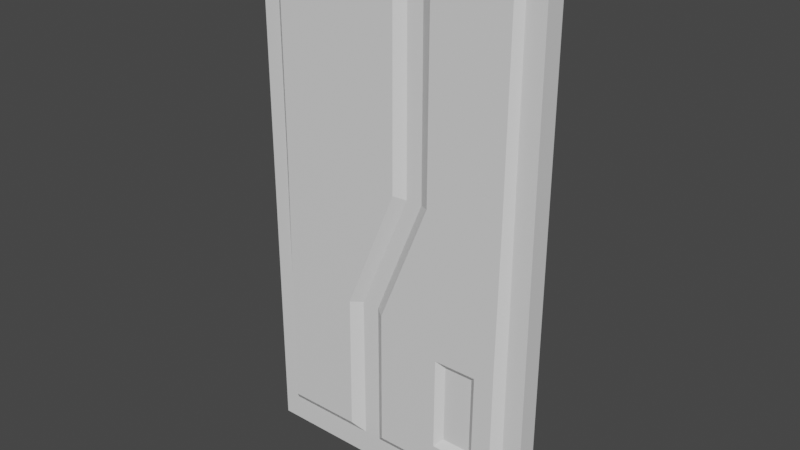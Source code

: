 # Source: door.blend  (saved by Blender 2.93.20; exported with 4.5.12 LTS)
import bpy
from mathutils import Matrix  # noqa: F401  (used for matrix-valued properties, if any)

bpy.ops.wm.read_factory_settings(use_empty=True)
scene = bpy.context.scene
scene.name = 'Scene'

# ---- collections
col_collection = bpy.data.collections.new('Collection'); scene.collection.children.link(col_collection)

# ---- materials (node trees are filled in below, after node groups)
mat_material_002 = bpy.data.materials.new('Material.002')
mat_material_002.use_transparent_shadow = False

# ---- material node trees
mat_material_002.use_nodes = True; mat_material_002.node_tree.nodes.clear()
_N = mat_material_002.node_tree.nodes; _L = mat_material_002.node_tree.links
n0 = _N.new('ShaderNodeBsdfPrincipled'); n0.name = 'Principled BSDF'; n0.location = (10, 300)
n0.distribution = 'GGX'
n0.subsurface_method = 'BURLEY'
n0.inputs[3].default_value = 1.45
n0.inputs[27].default_value = (0.0, 0.0, 0.0, 1.0)
n0.inputs[28].default_value = 1.0
n1 = _N.new('ShaderNodeOutputMaterial'); n1.name = 'Material Output'; n1.location = (300, 300)
_L.new(n0.outputs[0], n1.inputs[0])
n1.is_active_output = True

# ---- world
world_world = bpy.data.worlds.new('World'); scene.world = world_world
world_world.use_nodes = True; world_world.node_tree.nodes.clear()
_N = world_world.node_tree.nodes; _L = world_world.node_tree.links
n0 = _N.new('ShaderNodeOutputWorld'); n0.name = 'World Output'; n0.location = (300, 300)
n1 = _N.new('ShaderNodeBackground'); n1.name = 'Background'; n1.location = (10, 300)
n1.inputs[0].default_value = (0.05088, 0.05088, 0.05088, 1.0)
_L.new(n1.outputs[0], n0.inputs[0])
n0.is_active_output = True
world_world.color = (0.05088, 0.05088, 0.05088)
world_world.use_sun_shadow = False
world_world.sun_shadow_jitter_overblur = 0.0

# ---- meshes
me_door = bpy.data.meshes.new('door')
me_door.from_pydata([(1.33, 0.1143, 4.524), (1.33, 0.1143, 5.206e-07), (1.33, 0.1143, 1.508), (1.33, 0.1143, 2.543), (0.285, 0.1143, 4.524), (0.3603, 0.1143, 2.543), (-0.06643, 0.1143, 1.508), (-0.1485, 0.1143, 4.95e-07), (0.3603, 0.1143, 4.367), (1.169, 0.1143, 1.508), (1.169, 0.1143, 2.543), (1.169, 0.1143, 4.367), (-0.06643, 0.1143, 0.2232), (1.169, 0.1143, 0.2232), (0.01741, 0.1746, 1.496), (1.096, 0.1746, 1.496), (0.01171, 0.1746, 0.3088), (1.09, 0.1746, 0.3088), (0.456, 0.1746, 2.565), (1.11, 0.1746, 2.565), (0.4645, 0.1746, 4.245), (1.119, 0.1746, 4.245), (0.5565, 0.1746, 1.308), (0.9241, 0.1746, 1.308), (0.5526, 0.1746, 0.4971), (0.9202, 0.1746, 0.4971), (0.6159, 0.1225, 1.242), (0.864, 0.1225, 1.242), (0.6127, 0.1225, 0.5629), (0.8608, 0.1225, 0.5629), (-0.1469, 0.1143, 0.2232), (-0.1469, 0.1143, 1.508), (0.2866, 0.1143, 2.543), (0.2866, 0.1143, 4.367), (1.33, -0.06034, 4.524), (1.33, -0.06034, 4.713e-07), (1.33, -0.06034, 1.508), (1.33, -0.06034, 2.543), (0.285, -0.06034, 4.524), (0.3603, -0.06034, 2.543), (-0.06643, -0.06034, 1.508), (-0.1485, -0.06034, 4.458e-07), (0.3603, -0.06034, 4.367), (1.169, -0.06034, 1.508), (1.169, -0.06034, 2.543), (1.169, -0.06034, 4.367), (-0.06643, -0.06034, 0.2232), (1.169, -0.06034, 0.2232), (0.01741, -0.1206, 1.496), (1.096, -0.1206, 1.496), (0.01171, -0.1206, 0.3088), (1.09, -0.1206, 0.3088), (0.456, -0.1206, 2.565), (1.11, -0.1206, 2.565), (0.4645, -0.1206, 4.245), (1.119, -0.1206, 4.245), (0.5565, -0.1206, 1.308), (0.9241, -0.1206, 1.308), (0.5526, -0.1206, 0.4971), (0.9202, -0.1206, 0.4971), (0.6159, -0.06847, 1.242), (0.864, -0.06847, 1.242), (0.6127, -0.06847, 0.5629), (0.8608, -0.06847, 0.5629), (-0.1469, -0.06034, 0.2232), (-0.1469, -0.06034, 1.508), (0.2866, -0.06034, 2.543), (0.2866, -0.06034, 4.367), (-1.159, -0.06034, 4.524), (-1.159, -0.06034, 4.283e-07), (-1.159, -0.06034, 1.508), (-1.159, -0.06034, 2.543), (0.285, -0.06034, 4.524), (0.221, -0.06034, 2.543), (-0.2185, -0.06034, 1.508), (-0.1485, -0.06034, 4.458e-07), (0.221, -0.06034, 4.367), (-1.011, -0.06034, 1.508), (-1.011, -0.06034, 2.543), (-1.011, -0.06034, 4.367), (-1.011, -0.06034, 0.2232), (-0.2185, -0.06034, 0.2232), (-0.3134, -0.1206, 1.503), (-0.3223, -0.1206, 0.3088), (-0.9536, -0.1206, 1.503), (-0.9624, -0.1206, 0.3088), (0.1369, -0.1206, 2.573), (-0.9389, -0.1206, 2.573), (-0.9331, -0.1206, 4.245), (0.1428, -0.1206, 4.245), (0.2866, -0.06034, 4.367), (-0.1469, -0.06034, 1.508), (0.2866, -0.06034, 2.543), (-0.1469, -0.06034, 0.2232), (-1.159, 0.1143, 4.524), (-1.159, 0.1143, 4.776e-07), (-1.159, 0.1143, 1.508), (-1.159, 0.1143, 2.543), (0.285, 0.1143, 4.524), (0.221, 0.1143, 2.543), (-0.2185, 0.1143, 1.508), (-0.1485, 0.1143, 4.95e-07), (0.221, 0.1143, 4.367), (-1.011, 0.1143, 1.508), (-1.011, 0.1143, 2.543), (-1.011, 0.1143, 4.367), (-1.011, 0.1143, 0.2232), (-0.2185, 0.1143, 0.2232), (-0.3134, 0.1746, 1.503), (-0.3223, 0.1746, 0.3088), (-0.9536, 0.1746, 1.503), (-0.9624, 0.1746, 0.3088), (0.1369, 0.1746, 2.573), (-0.9389, 0.1746, 2.573), (-0.9331, 0.1746, 4.245), (0.1428, 0.1746, 4.245), (0.2866, 0.1143, 4.367), (-0.1469, 0.1143, 1.508), (0.2866, 0.1143, 2.543), (-0.1469, 0.1143, 0.2232)], [], [(0, 11, 8, 4), (27, 29, 28, 26), (19, 15, 14, 18), (21, 19, 18, 20), (2, 1, 13, 9), (3, 2, 9, 10), (0, 3, 10, 11), (13, 1, 7, 12), (6, 14, 16, 12), (12, 16, 17, 13), (13, 17, 15, 9), (5, 18, 14, 6), (9, 15, 19, 10), (11, 21, 20, 8), (8, 20, 18, 5), (10, 19, 21, 11), (15, 23, 22, 14), (14, 22, 24, 16), (16, 24, 25, 17), (17, 25, 23, 15), (23, 27, 26, 22), (22, 26, 28, 24), (24, 28, 29, 25), (25, 29, 27, 23), (7, 30, 12), (31, 6, 12, 30), (6, 31, 32, 5), (33, 8, 5, 32), (4, 8, 33), (1, 2, 36, 35), (2, 3, 37, 36), (3, 0, 34, 37), (7, 1, 35, 41), (30, 7, 41, 64), (31, 30, 64, 65), (32, 31, 65, 66), (33, 32, 66, 67), (4, 33, 67, 38), (34, 38, 42, 45), (61, 60, 62, 63), (53, 52, 48, 49), (55, 54, 52, 53), (36, 43, 47, 35), (37, 44, 43, 36), (34, 45, 44, 37), (47, 46, 41, 35), (40, 46, 50, 48), (46, 47, 51, 50), (47, 43, 49, 51), (39, 40, 48, 52), (43, 44, 53, 49), (45, 42, 54, 55), (42, 39, 52, 54), (44, 45, 55, 53), (49, 48, 56, 57), (48, 50, 58, 56), (50, 51, 59, 58), (51, 49, 57, 59), (57, 56, 60, 61), (56, 58, 62, 60), (58, 59, 63, 62), (59, 57, 61, 63), (41, 46, 64), (65, 64, 46, 40), (40, 39, 66, 65), (67, 66, 39, 42), (38, 67, 42), (4, 38, 34, 0), (76, 90, 72), (91, 92, 73, 74), (81, 93, 91, 74), (77, 78, 71, 70), (80, 77, 70, 69), (79, 68, 71, 78), (73, 92, 90, 76), (83, 82, 84, 85), (82, 86, 87, 84), (89, 88, 87, 86), (72, 68, 79, 76), (75, 81, 80, 69), (75, 93, 81), (81, 74, 82, 83), (77, 80, 85, 84), (80, 81, 83, 85), (74, 73, 86, 82), (78, 77, 84, 87), (76, 79, 88, 89), (79, 78, 87, 88), (73, 76, 89, 86), (69, 70, 96, 95), (70, 71, 97, 96), (68, 72, 98, 94), (71, 68, 94, 97), (72, 90, 116, 98), (92, 91, 117, 118), (91, 93, 119, 117), (90, 92, 118, 116), (93, 75, 101, 119), (102, 98, 116), (117, 100, 99, 118), (107, 100, 117, 119), (103, 96, 97, 104), (106, 95, 96, 103), (105, 104, 97, 94), (99, 102, 116, 118), (109, 111, 110, 108), (108, 110, 113, 112), (115, 112, 113, 114), (98, 102, 105, 94), (101, 95, 106, 107), (101, 107, 119), (107, 109, 108, 100), (103, 110, 111, 106), (106, 111, 109, 107), (100, 108, 112, 99), (104, 113, 110, 103), (102, 115, 114, 105), (105, 114, 113, 104), (99, 112, 115, 102), (69, 95, 101, 75)])
me_door.polygons.foreach_set('use_smooth', [True] * 120)
_k = set([(0, 3), (0, 4), (0, 34), (1, 2), (1, 7), (1, 35), (2, 3), (4, 33), (4, 38), (5, 6), (5, 8), (5, 18), (6, 12), (6, 14), (7, 30), (7, 41), (8, 11), (8, 20), (9, 10), (9, 13), (9, 15), (10, 11), (10, 19), (11, 21), (12, 13), (12, 16), (13, 17), (14, 16), (14, 18), (15, 17), (15, 19), (16, 17), (18, 20), (19, 21), (20, 21), (22, 23), (22, 24), (22, 26), (23, 25), (23, 27), (24, 25), (24, 28), (25, 29), (26, 27), (26, 28), (27, 29), (28, 29), (30, 31), (31, 32), (31, 65), (32, 33), (32, 66), (34, 37), (34, 38), (35, 36), (35, 41), (36, 37), (38, 67), (39, 40), (39, 42), (39, 52), (40, 46), (40, 48), (41, 64), (42, 45), (42, 54), (43, 44), (43, 47), (43, 49), (44, 45), (44, 53), (45, 55), (46, 47), (46, 50), (47, 51), (48, 50), (48, 52), (49, 51), (49, 53), (50, 51), (52, 54), (53, 55), (54, 55), (56, 57), (56, 58), (56, 60), (57, 59), (57, 61), (58, 59), (58, 62), (59, 63), (60, 61), (60, 62), (61, 63), (62, 63), (64, 65), (65, 66), (66, 67), (68, 71), (68, 72), (68, 94), (69, 70), (69, 75), (69, 95), (70, 71), (72, 90), (72, 98), (73, 74), (73, 76), (73, 86), (74, 81), (74, 82), (75, 93), (75, 101), (76, 79), (76, 89), (77, 78), (77, 80), (77, 84), (78, 79), (78, 87), (79, 88), (80, 81), (80, 85), (81, 83), (82, 83), (82, 86), (83, 85), (84, 85), (84, 87), (86, 89), (87, 88), (88, 89), (90, 92), (91, 92), (91, 93), (91, 117), (92, 118), (94, 97), (94, 98), (95, 96), (95, 101), (96, 97), (98, 116), (99, 100), (99, 102), (99, 112), (100, 107), (100, 108), (101, 119), (102, 105), (102, 115), (103, 104), (103, 106), (103, 110), (104, 105), (104, 113), (105, 114), (106, 107), (106, 111), (107, 109), (108, 109), (108, 112), (109, 111), (110, 111), (110, 113), (112, 115), (113, 114), (114, 115), (116, 118), (117, 118), (117, 119)])
me_door.attributes.new('sharp_edge', 'BOOLEAN', 'EDGE').data.foreach_set('value', [ (min(e.vertices), max(e.vertices)) in _k for e in me_door.edges])
_uv = me_door.uv_layers.new(name='map1')
_uv.uv.foreach_set('vector', [0.0807, 0.3053, 0.0807, 0.3053, 0.0807, 0.3053, 0.0807, 0.3053, 0.2715, 0.2523, 0.2715, 0.2523, 0.2715, 0.2523, 0.2715, 0.2523, 0.2696, 0.3027, 0.2696, 0.3027, 0.2696, 0.3027, 0.2696, 0.3027, 0.2696, 0.3027, 0.2696, 0.3027, 0.2696, 0.3027, 0.2696, 0.3027, 0.0807, 0.3053, 0.0807, 0.3053, 0.0807, 0.3053, 0.0807, 0.3053, 0.0807, 0.3053, 0.0807, 0.3053, 0.0807, 0.3053, 0.0807, 0.3053, 0.0807, 0.3053, 0.0807, 0.3053, 0.0807, 0.3053, 0.0807, 0.3053, 0.0807, 0.3053, 0.0807, 0.3053, 0.0807, 0.3053, 0.0807, 0.3053, 0.2696, 0.3027, 0.2696, 0.3027, 0.2696, 0.3027, 0.2696, 0.3027, 0.2696, 0.3027, 0.2696, 0.3027, 0.2696, 0.3027, 0.2696, 0.3027, 0.2696, 0.3027, 0.2696, 0.3027, 0.2696, 0.3027, 0.2696, 0.3027, 0.2696, 0.3027, 0.2696, 0.3027, 0.2696, 0.3027, 0.2696, 0.3027, 0.2696, 0.3027, 0.2696, 0.3027, 0.2696, 0.3027, 0.2696, 0.3027, 0.2696, 0.3027, 0.2696, 0.3027, 0.2696, 0.3027, 0.2696, 0.3027, 0.2696, 0.3027, 0.2696, 0.3027, 0.2696, 0.3027, 0.2696, 0.3027, 0.2696, 0.3027, 0.2696, 0.3027, 0.2696, 0.3027, 0.2696, 0.3027, 0.2696, 0.3027, 0.2696, 0.3027, 0.2696, 0.3027, 0.2696, 0.3027, 0.2696, 0.3027, 0.2696, 0.3027, 0.2696, 0.3027, 0.2696, 0.3027, 0.2696, 0.3027, 0.2696, 0.3027, 0.2696, 0.3027, 0.2696, 0.3027, 0.2696, 0.3027, 0.2696, 0.3027, 0.2696, 0.3027, 0.2696, 0.3027, 0.2715, 0.2523, 0.2715, 0.2523, 0.2715, 0.2523, 0.2715, 0.2523, 0.2715, 0.2523, 0.2715, 0.2523, 0.2715, 0.2523, 0.2715, 0.2523, 0.2715, 0.2523, 0.2715, 0.2523, 0.2715, 0.2523, 0.2715, 0.2523, 0.2715, 0.2523, 0.2715, 0.2523, 0.2715, 0.2523, 0.2715, 0.2523, 0.0807, 0.3053, 0.0807, 0.3053, 0.0807, 0.3053, 0.0807, 0.3053, 0.0807, 0.3053, 0.0807, 0.3053, 0.0807, 0.3053, 0.0807, 0.3053, 0.0807, 0.3053, 0.0807, 0.3053, 0.0807, 0.3053, 0.0807, 0.3053, 0.0807, 0.3053, 0.0807, 0.3053, 0.0807, 0.3053, 0.0807, 0.3053, 0.0807, 0.3053, 0.0807, 0.3053, 0.2349, 0.2298, 0.2349, 0.2298, 0.2349, 0.2298, 0.2349, 0.2298, 0.2349, 0.2298, 0.2349, 0.2298, 0.2349, 0.2298, 0.2349, 0.2298, 0.2349, 0.2298, 0.2349, 0.2298, 0.2349, 0.2298, 0.2349, 0.2298, 0.2349, 0.2298, 0.2349, 0.2298, 0.2349, 0.2298, 0.2349, 0.2298, 0.2349, 0.2298, 0.2349, 0.2298, 0.2349, 0.2298, 0.2349, 0.2298, 0.2349, 0.2298, 0.2349, 0.2298, 0.2349, 0.2298, 0.2349, 0.2298, 0.2349, 0.2298, 0.2349, 0.2298, 0.2349, 0.2298, 0.2349, 0.2298, 0.2349, 0.2298, 0.2349, 0.2298, 0.2349, 0.2298, 0.2349, 0.2298, 0.2349, 0.2298, 0.2349, 0.2298, 0.2349, 0.2298, 0.2349, 0.2298, 0.0807, 0.3053, 0.0807, 0.3053, 0.0807, 0.3053, 0.0807, 0.3053, 0.2715, 0.2523, 0.2715, 0.2523, 0.2715, 0.2523, 0.2715, 0.2523, 0.2696, 0.3027, 0.2696, 0.3027, 0.2696, 0.3027, 0.2696, 0.3027, 0.2696, 0.3027, 0.2696, 0.3027, 0.2696, 0.3027, 0.2696, 0.3027, 0.0807, 0.3053, 0.0807, 0.3053, 0.0807, 0.3053, 0.0807, 0.3053, 0.0807, 0.3053, 0.0807, 0.3053, 0.0807, 0.3053, 0.0807, 0.3053, 0.0807, 0.3053, 0.0807, 0.3053, 0.0807, 0.3053, 0.0807, 0.3053, 0.0807, 0.3053, 0.0807, 0.3053, 0.0807, 0.3053, 0.0807, 0.3053, 0.2696, 0.3027, 0.2696, 0.3027, 0.2696, 0.3027, 0.2696, 0.3027, 0.2696, 0.3027, 0.2696, 0.3027, 0.2696, 0.3027, 0.2696, 0.3027, 0.2696, 0.3027, 0.2696, 0.3027, 0.2696, 0.3027, 0.2696, 0.3027, 0.2696, 0.3027, 0.2696, 0.3027, 0.2696, 0.3027, 0.2696, 0.3027, 0.2696, 0.3027, 0.2696, 0.3027, 0.2696, 0.3027, 0.2696, 0.3027, 0.2696, 0.3027, 0.2696, 0.3027, 0.2696, 0.3027, 0.2696, 0.3027, 0.2696, 0.3027, 0.2696, 0.3027, 0.2696, 0.3027, 0.2696, 0.3027, 0.2696, 0.3027, 0.2696, 0.3027, 0.2696, 0.3027, 0.2696, 0.3027, 0.2696, 0.3027, 0.2696, 0.3027, 0.2696, 0.3027, 0.2696, 0.3027, 0.2696, 0.3027, 0.2696, 0.3027, 0.2696, 0.3027, 0.2696, 0.3027, 0.2696, 0.3027, 0.2696, 0.3027, 0.2696, 0.3027, 0.2696, 0.3027, 0.2696, 0.3027, 0.2696, 0.3027, 0.2696, 0.3027, 0.2696, 0.3027, 0.2715, 0.2523, 0.2715, 0.2523, 0.2715, 0.2523, 0.2715, 0.2523, 0.2715, 0.2523, 0.2715, 0.2523, 0.2715, 0.2523, 0.2715, 0.2523, 0.2715, 0.2523, 0.2715, 0.2523, 0.2715, 0.2523, 0.2715, 0.2523, 0.2715, 0.2523, 0.2715, 0.2523, 0.2715, 0.2523, 0.2715, 0.2523, 0.0807, 0.3053, 0.0807, 0.3053, 0.0807, 0.3053, 0.0807, 0.3053, 0.0807, 0.3053, 0.0807, 0.3053, 0.0807, 0.3053, 0.0807, 0.3053, 0.0807, 0.3053, 0.0807, 0.3053, 0.0807, 0.3053, 0.0807, 0.3053, 0.0807, 0.3053, 0.0807, 0.3053, 0.0807, 0.3053, 0.0807, 0.3053, 0.0807, 0.3053, 0.0807, 0.3053, 0.2349, 0.2298, 0.2349, 0.2298, 0.2349, 0.2298, 0.2349, 0.2298, 0.0807, 0.3053, 0.0807, 0.3053, 0.0807, 0.3053, 0.0807, 0.3053, 0.0807, 0.3053, 0.0807, 0.3053, 0.0807, 0.3053, 0.0807, 0.3053, 0.0807, 0.3053, 0.0807, 0.3053, 0.0807, 0.3053, 0.0807, 0.3053, 0.0807, 0.3053, 0.0807, 0.3053, 0.0807, 0.3053, 0.0807, 0.3053, 0.0807, 0.3053, 0.0807, 0.3053, 0.0807, 0.3053, 0.0807, 0.3053, 0.0807, 0.3053, 0.0807, 0.3053, 0.0807, 0.3053, 0.0807, 0.3053, 0.0807, 0.3053, 0.0807, 0.3053, 0.0807, 0.3053, 0.2696, 0.3027, 0.2696, 0.3027, 0.2696, 0.3027, 0.2696, 0.3027, 0.2696, 0.3027, 0.2696, 0.3027, 0.2696, 0.3027, 0.2696, 0.3027, 0.2696, 0.3027, 0.2696, 0.3027, 0.2696, 0.3027, 0.2696, 0.3027, 0.0807, 0.3053, 0.0807, 0.3053, 0.0807, 0.3053, 0.0807, 0.3053, 0.0807, 0.3053, 0.0807, 0.3053, 0.0807, 0.3053, 0.0807, 0.3053, 0.0807, 0.3053, 0.0807, 0.3053, 0.0807, 0.3053, 0.2696, 0.3027, 0.2696, 0.3027, 0.2696, 0.3027, 0.2696, 0.3027, 0.2696, 0.3027, 0.2696, 0.3027, 0.2696, 0.3027, 0.2696, 0.3027, 0.2696, 0.3027, 0.2696, 0.3027, 0.2696, 0.3027, 0.2696, 0.3027, 0.2696, 0.3027, 0.2696, 0.3027, 0.2696, 0.3027, 0.2696, 0.3027, 0.2696, 0.3027, 0.2696, 0.3027, 0.2696, 0.3027, 0.2696, 0.3027, 0.2696, 0.3027, 0.2696, 0.3027, 0.2696, 0.3027, 0.2696, 0.3027, 0.2696, 0.3027, 0.2696, 0.3027, 0.2696, 0.3027, 0.2696, 0.3027, 0.2696, 0.3027, 0.2696, 0.3027, 0.2696, 0.3027, 0.2696, 0.3027, 0.2349, 0.2298, 0.2349, 0.2298, 0.2349, 0.2298, 0.2349, 0.2298, 0.2349, 0.2298, 0.2349, 0.2298, 0.2349, 0.2298, 0.2349, 0.2298, 0.2349, 0.2298, 0.2349, 0.2298, 0.2349, 0.2298, 0.2349, 0.2298, 0.2349, 0.2298, 0.2349, 0.2298, 0.2349, 0.2298, 0.2349, 0.2298, 0.2349, 0.2298, 0.2349, 0.2298, 0.2349, 0.2298, 0.2349, 0.2298, 0.2349, 0.2298, 0.2349, 0.2298, 0.2349, 0.2298, 0.2349, 0.2298, 0.2349, 0.2298, 0.2349, 0.2298, 0.2349, 0.2298, 0.2349, 0.2298, 0.2349, 0.2298, 0.2349, 0.2298, 0.2349, 0.2298, 0.2349, 0.2298, 0.2349, 0.2298, 0.2349, 0.2298, 0.2349, 0.2298, 0.2349, 0.2298, 0.0807, 0.3053, 0.0807, 0.3053, 0.0807, 0.3053, 0.0807, 0.3053, 0.0807, 0.3053, 0.0807, 0.3053, 0.0807, 0.3053, 0.0807, 0.3053, 0.0807, 0.3053, 0.0807, 0.3053, 0.0807, 0.3053, 0.0807, 0.3053, 0.0807, 0.3053, 0.0807, 0.3053, 0.0807, 0.3053, 0.0807, 0.3053, 0.0807, 0.3053, 0.0807, 0.3053, 0.0807, 0.3053, 0.0807, 0.3053, 0.0807, 0.3053, 0.0807, 0.3053, 0.0807, 0.3053, 0.0807, 0.3053, 0.0807, 0.3053, 0.0807, 0.3053, 0.0807, 0.3053, 0.2696, 0.3027, 0.2696, 0.3027, 0.2696, 0.3027, 0.2696, 0.3027, 0.2696, 0.3027, 0.2696, 0.3027, 0.2696, 0.3027, 0.2696, 0.3027, 0.2696, 0.3027, 0.2696, 0.3027, 0.2696, 0.3027, 0.2696, 0.3027, 0.0807, 0.3053, 0.0807, 0.3053, 0.0807, 0.3053, 0.0807, 0.3053, 0.0807, 0.3053, 0.0807, 0.3053, 0.0807, 0.3053, 0.0807, 0.3053, 0.0807, 0.3053, 0.0807, 0.3053, 0.0807, 0.3053, 0.2696, 0.3027, 0.2696, 0.3027, 0.2696, 0.3027, 0.2696, 0.3027, 0.2696, 0.3027, 0.2696, 0.3027, 0.2696, 0.3027, 0.2696, 0.3027, 0.2696, 0.3027, 0.2696, 0.3027, 0.2696, 0.3027, 0.2696, 0.3027, 0.2696, 0.3027, 0.2696, 0.3027, 0.2696, 0.3027, 0.2696, 0.3027, 0.2696, 0.3027, 0.2696, 0.3027, 0.2696, 0.3027, 0.2696, 0.3027, 0.2696, 0.3027, 0.2696, 0.3027, 0.2696, 0.3027, 0.2696, 0.3027, 0.2696, 0.3027, 0.2696, 0.3027, 0.2696, 0.3027, 0.2696, 0.3027, 0.2696, 0.3027, 0.2696, 0.3027, 0.2696, 0.3027, 0.2696, 0.3027, 0.2349, 0.2298, 0.2349, 0.2298, 0.2349, 0.2298, 0.2349, 0.2298])
me_door.materials.append(mat_material_002)
me_door.use_remesh_fix_poles = True
me_door.use_remesh_preserve_attributes = False
me_door.update()
me_door.normals_split_custom_set([tuple(v) for v in zip(*[iter([3.077e-06, 1.0, 3.232e-06, 3.027e-06, 1.0, 3.291e-06, 3.855e-07, 1.0, 2.773e-06, 6.488e-07, 1.0, 4.426e-06, 0.0, 1.0, 3.583e-07, 0.0, 1.0, 3.583e-07, 0.0, 1.0, 3.583e-07, 0.0, 1.0, 3.583e-07, -3.419e-08, 1.0, 2.926e-07, -1.377e-07, 1.0, 2.786e-07, -8.915e-08, 1.0, 2.846e-07, -3.824e-08, 1.0, 2.932e-07, 0.0, 1.0, 2.877e-07, -3.419e-08, 1.0, 2.926e-07, -3.824e-08, 1.0, 2.932e-07, 0.0, 1.0, 2.877e-07, 2.632e-06, 1.0, -2.127e-08, 2.471e-06, 1.0, -2.343e-06, 3.096e-06, 1.0, -1.905e-06, 2.632e-06, 1.0, -2.127e-08, 2.589e-06, 1.0, 5.328e-07, 2.632e-06, 1.0, -2.127e-08, 2.632e-06, 1.0, -2.127e-08, 2.589e-06, 1.0, 5.328e-07, 3.077e-06, 1.0, 3.232e-06, 2.589e-06, 1.0, 5.328e-07, 2.589e-06, 1.0, 5.328e-07, 3.027e-06, 1.0, 3.291e-06, 3.096e-06, 1.0, -1.905e-06, 2.471e-06, 1.0, -2.343e-06, 4.793e-07, 1.0, -2.723e-06, 2.51e-07, 1.0, -1.259e-06, -0.5973, 0.802, 0.001377, -0.5973, 0.802, 0.001377, -0.5973, 0.802, 0.001377, -0.5973, 0.802, 0.001377, -7.688e-08, 0.818, -0.5753, -7.688e-08, 0.818, -0.5753, -7.688e-08, 0.818, -0.5753, -7.688e-08, 0.818, -0.5753, 0.6244, 0.7811, -0.001441, 0.6244, 0.7811, -0.001441, 0.6244, 0.7811, -0.001441, 0.6244, 0.7811, -0.001441, -0.5521, 0.8023, 0.2271, -0.5521, 0.8023, 0.2271, -0.5521, 0.8023, 0.2271, -0.5521, 0.8023, 0.2271, 0.6778, 0.7353, -0.004582, 0.6778, 0.7353, -0.004582, 0.6778, 0.7353, -0.004582, 0.6778, 0.7353, -0.004582, 0.0, 0.8961, 0.4439, 0.0, 0.8961, 0.4439, 0.0, 0.8961, 0.4439, 0.0, 0.8961, 0.4439, -0.5158, 0.8567, 0.001255, -0.5158, 0.8567, 0.001255, -0.5158, 0.8567, 0.001255, -0.5158, 0.8567, 0.001255, 0.7457, 0.6663, -0.001814, 0.7457, 0.6663, -0.001814, 0.7457, 0.6663, -0.001814, 0.7457, 0.6663, -0.001814, -1.377e-07, 1.0, 2.786e-07, -2.181e-07, 1.0, 2.629e-07, -9.372e-08, 1.0, 2.476e-07, -8.915e-08, 1.0, 2.846e-07, -8.915e-08, 1.0, 2.846e-07, -9.372e-08, 1.0, 2.476e-07, -9.375e-08, 1.0, 3.453e-07, -1.044e-07, 1.0, 3.099e-07, -1.044e-07, 1.0, 3.099e-07, -9.375e-08, 1.0, 3.453e-07, -2.181e-07, 1.0, 3.433e-07, -2.073e-07, 1.0, 3.464e-07, -2.073e-07, 1.0, 3.464e-07, -2.181e-07, 1.0, 3.433e-07, -2.181e-07, 1.0, 2.629e-07, -1.377e-07, 1.0, 2.786e-07, 0.0, 0.7837, -0.6211, 0.0, 0.7837, -0.6211, 0.0, 0.7837, -0.6211, 0.0, 0.7837, -0.6211, 0.6574, 0.7536, -0.003153, 0.6574, 0.7536, -0.003153, 0.6574, 0.7536, -0.003153, 0.6574, 0.7536, -0.003153, 0.0, 0.7837, 0.6211, 0.0, 0.7837, 0.6211, 0.0, 0.7837, 0.6211, 0.0, 0.7837, 0.6211, -0.6574, 0.7536, 0.00316, -0.6574, 0.7536, 0.00316, -0.6574, 0.7536, 0.00316, -0.6574, 0.7536, 0.00316, 4.793e-07, 1.0, -2.723e-06, -4.958e-14, 1.0, 3.993e-07, 2.51e-07, 1.0, -1.259e-06, 0.0, 1.0, 2.647e-07, 0.0, 1.0, 2.604e-07, 2.51e-07, 1.0, -1.259e-06, -4.958e-14, 1.0, 3.993e-07, 0.0, 1.0, 2.604e-07, 0.0, 1.0, 2.647e-07, 0.0, 1.0, 2.501e-07, 0.0, 1.0, 2.515e-07, 0.0, 1.0, 5.305e-07, 3.855e-07, 1.0, 2.773e-06, 0.0, 1.0, 2.515e-07, 0.0, 1.0, 2.501e-07, 6.488e-07, 1.0, 4.426e-06, 3.855e-07, 1.0, 2.773e-06, 0.0, 1.0, 5.305e-07, 1.0, 0.0, 1.265e-06, 1.0, 0.0, 6.324e-07, 1.0, 0.0, 6.324e-07, 1.0, 0.0, 1.265e-06, 1.0, 0.0, 6.324e-07, 1.0, 0.0, -4.813e-07, 1.0, 0.0, -4.813e-07, 1.0, 0.0, 6.324e-07, 1.0, 0.0, -4.813e-07, 1.0, 0.0, -9.626e-07, 1.0, 0.0, -9.626e-07, 1.0, 0.0, -4.813e-07, 1.73e-08, 2.821e-07, -1.0, 1.73e-08, 2.821e-07, -1.0, 1.73e-08, 2.821e-07, -1.0, 1.73e-08, 2.821e-07, -1.0, -1.0, -8.097e-08, 0.003605, -1.0, -9.556e-08, 0.007209, -1.0, -9.556e-08, 0.007209, -1.0, -8.097e-08, 0.003605, -1.0, -6.639e-08, 0.0, -1.0, -8.097e-08, 0.003605, -1.0, -8.097e-08, 0.003605, -1.0, -6.639e-08, 0.0, -0.9223, -2.662e-07, 0.3865, -0.9223, -2.662e-07, 0.3865, -0.9223, -2.662e-07, 0.3865, -0.9223, -2.662e-07, 0.3865, -1.0, 0.0, -0.005126, -1.0, 0.0, 0.0, -1.0, 0.0, 0.0, -1.0, 0.0, -0.005126, -0.9999, 0.0, -0.01025, -1.0, 0.0, -0.005126, -1.0, 0.0, -0.005126, -0.9999, 0.0, -0.01025, 3.264e-06, -1.0, 2.585e-06, 7.415e-07, -1.0, 3.424e-06, 4.405e-07, -1.0, 1.895e-06, 3.213e-06, -1.0, 2.641e-06, 0.0, -1.0, -3.648e-07, 0.0, -1.0, -3.648e-07, 0.0, -1.0, -3.648e-07, 0.0, -1.0, -3.648e-07, 3.419e-08, -1.0, -2.871e-07, 3.824e-08, -1.0, -2.874e-07, 8.915e-08, -1.0, -2.828e-07, 1.377e-07, -1.0, -2.747e-07, 0.0, -1.0, -2.847e-07, 0.0, -1.0, -2.847e-07, 3.824e-08, -1.0, -2.874e-07, 3.419e-08, -1.0, -2.871e-07, 2.455e-06, -1.0, -6.222e-07, 2.455e-06, -1.0, -6.222e-07, 2.948e-06, -1.0, -2.419e-06, 2.383e-06, -1.0, -2.857e-06, 2.711e-06, -1.0, -6.21e-08, 2.711e-06, -1.0, -6.21e-08, 2.455e-06, -1.0, -6.222e-07, 2.455e-06, -1.0, -6.222e-07, 3.264e-06, -1.0, 2.585e-06, 3.213e-06, -1.0, 2.641e-06, 2.711e-06, -1.0, -6.21e-08, 2.711e-06, -1.0, -6.21e-08, 2.948e-06, -1.0, -2.419e-06, 2.869e-07, -1.0, -1.924e-06, 5.477e-07, -1.0, -3.355e-06, 2.383e-06, -1.0, -2.857e-06, -0.5973, -0.802, 0.001376, -0.5973, -0.802, 0.001376, -0.5973, -0.802, 0.001376, -0.5973, -0.802, 0.001376, 1.04e-07, -0.818, -0.5753, 1.04e-07, -0.818, -0.5753, 1.04e-07, -0.818, -0.5753, 1.04e-07, -0.818, -0.5753, 0.6244, -0.7811, -0.001441, 0.6244, -0.7811, -0.001441, 0.6244, -0.7811, -0.001441, 0.6244, -0.7811, -0.001441, -0.5521, -0.8023, 0.2271, -0.5521, -0.8023, 0.2271, -0.5521, -0.8023, 0.2271, -0.5521, -0.8023, 0.2271, 0.6778, -0.7353, -0.004582, 0.6778, -0.7353, -0.004582, 0.6778, -0.7353, -0.004582, 0.6778, -0.7353, -0.004582, 0.0, -0.8961, 0.4439, 0.0, -0.8961, 0.4439, 0.0, -0.8961, 0.4439, 0.0, -0.8961, 0.4439, -0.5158, -0.8567, 0.001255, -0.5158, -0.8567, 0.001255, -0.5158, -0.8567, 0.001255, -0.5158, -0.8567, 0.001255, 0.7457, -0.6663, -0.001814, 0.7457, -0.6663, -0.001814, 0.7457, -0.6663, -0.001814, 0.7457, -0.6663, -0.001814, 1.377e-07, -1.0, -2.747e-07, 8.915e-08, -1.0, -2.828e-07, 9.372e-08, -1.0, -2.491e-07, 2.181e-07, -1.0, -2.632e-07, 8.915e-08, -1.0, -2.828e-07, 1.044e-07, -1.0, -3.128e-07, 9.375e-08, -1.0, -3.468e-07, 9.372e-08, -1.0, -2.491e-07, 1.044e-07, -1.0, -3.128e-07, 2.073e-07, -1.0, -3.468e-07, 2.181e-07, -1.0, -3.436e-07, 9.375e-08, -1.0, -3.468e-07, 2.073e-07, -1.0, -3.468e-07, 1.377e-07, -1.0, -2.747e-07, 2.181e-07, -1.0, -2.632e-07, 2.181e-07, -1.0, -3.436e-07, 0.0, -0.7837, -0.6211, 0.0, -0.7837, -0.6211, 0.0, -0.7837, -0.6211, 0.0, -0.7837, -0.6211, 0.6574, -0.7536, -0.003154, 0.6574, -0.7536, -0.003154, 0.6574, -0.7536, -0.003154, 0.6574, -0.7536, -0.003154, 0.0, -0.7837, 0.6211, 0.0, -0.7837, 0.6211, 0.0, -0.7837, 0.6211, 0.0, -0.7837, 0.6211, -0.6574, -0.7536, 0.00316, -0.6574, -0.7536, 0.00316, -0.6574, -0.7536, 0.00316, -0.6574, -0.7536, 0.00316, 5.477e-07, -1.0, -3.355e-06, 2.869e-07, -1.0, -1.924e-06, 4.958e-14, -1.0, -3.993e-07, 3.049e-13, -1.0, -2.597e-07, 4.958e-14, -1.0, -3.993e-07, 2.869e-07, -1.0, -1.924e-06, 3.959e-13, -1.0, -2.539e-07, 3.959e-13, -1.0, -2.539e-07, 3.057e-13, -1.0, -2.485e-07, 3.964e-13, -1.0, -2.452e-07, 3.049e-13, -1.0, -2.597e-07, 0.0, -1.0, -4.919e-07, 3.964e-13, -1.0, -2.452e-07, 3.057e-13, -1.0, -2.485e-07, 4.405e-07, -1.0, 1.895e-06, 7.415e-07, -1.0, 3.424e-06, 0.0, -1.0, -4.919e-07, 4.405e-07, -1.0, 1.895e-06, -3.265e-07, 0.0, 1.0, -3.265e-07, 0.0, 1.0, -3.265e-07, 0.0, 1.0, -3.265e-07, 0.0, 1.0, -2.589e-07, -1.0, 1.869e-06, 0.0, -1.0, -5.059e-07, -4.671e-07, -1.0, 3.681e-06, -4.453e-13, -1.0, -2.403e-07, -3.425e-13, -1.0, -2.39e-07, -4.458e-13, -1.0, -2.324e-07, -3.417e-13, -1.0, -2.491e-07, -3.681e-07, -1.0, -1.89e-06, -5.545e-14, -1.0, -4.302e-07, -4.453e-13, -1.0, -2.403e-07, -3.417e-13, -1.0, -2.491e-07, -2.681e-06, -1.0, -6.215e-07, -2.961e-06, -1.0, -6.419e-08, -2.961e-06, -1.0, -6.419e-08, -2.681e-06, -1.0, -6.215e-07, -3.332e-06, -1.0, -2.373e-06, -2.681e-06, -1.0, -6.215e-07, -2.681e-06, -1.0, -6.215e-07, -2.58e-06, -1.0, -2.92e-06, -3.307e-06, -1.0, 2.66e-06, -3.17e-06, -1.0, 2.787e-06, -2.961e-06, -1.0, -6.419e-08, -2.961e-06, -1.0, -6.419e-08, -4.458e-13, -1.0, -2.324e-07, -3.425e-13, -1.0, -2.39e-07, 0.0, -1.0, -5.059e-07, -2.589e-07, -1.0, 1.869e-06, 3.716e-14, -1.0, -2.968e-07, 3.873e-08, -1.0, -2.958e-07, 3.45e-08, -1.0, -2.959e-07, 3.716e-14, -1.0, -2.968e-07, 3.873e-08, -1.0, -2.958e-07, 9.316e-08, -1.0, -2.968e-07, 9.002e-08, -1.0, -2.966e-07, 3.45e-08, -1.0, -2.959e-07, 1.108e-07, -1.0, -2.981e-07, 1.108e-07, -1.0, -2.981e-07, 9.002e-08, -1.0, -2.966e-07, 9.316e-08, -1.0, -2.968e-07, -4.671e-07, -1.0, 3.681e-06, -3.17e-06, -1.0, 2.787e-06, -3.307e-06, -1.0, 2.66e-06, -2.589e-07, -1.0, 1.869e-06, -7.428e-07, -1.0, -3.425e-06, -3.681e-07, -1.0, -1.89e-06, -3.332e-06, -1.0, -2.373e-06, -2.58e-06, -1.0, -2.92e-06, -7.428e-07, -1.0, -3.425e-06, -5.545e-14, -1.0, -4.302e-07, -3.681e-07, -1.0, -1.89e-06, 0.518, -0.8554, -0.001842, 0.518, -0.8554, -0.001842, 0.518, -0.8554, -0.001842, 0.518, -0.8554, -0.001842, -0.7497, -0.6618, 0.002665, -0.7497, -0.6618, 0.002665, -0.7497, -0.6618, 0.002665, -0.7497, -0.6618, 0.002665, 2.482e-08, -0.818, -0.5753, 2.482e-08, -0.818, -0.5753, 2.482e-08, -0.818, -0.5753, 2.482e-08, -0.818, -0.5753, 0.5228, -0.8233, -0.2211, 0.5228, -0.8233, -0.2211, 0.5228, -0.8233, -0.2211, 0.5228, -0.8233, -0.2211, -0.6799, -0.7333, 0.004736, -0.6799, -0.7333, 0.004736, -0.6799, -0.7333, 0.004736, -0.6799, -0.7333, 0.004736, 3.677e-09, -0.8961, 0.4439, 3.677e-09, -0.8961, 0.4439, 3.677e-09, -0.8961, 0.4439, 3.677e-09, -0.8961, 0.4439, -0.6243, -0.7812, 0.001041, -0.6243, -0.7812, 0.001041, -0.6243, -0.7812, 0.001041, -0.6243, -0.7812, 0.001041, 0.5965, -0.8026, -0.0009964, 0.5965, -0.8026, -0.0009964, 0.5965, -0.8026, -0.0009964, 0.5965, -0.8026, -0.0009964, -1.0, 0.0, 0.0, -1.0, -3.298e-07, 0.0, -1.0, -3.298e-07, 0.0, -1.0, 0.0, 0.0, -1.0, -3.298e-07, 0.0, -1.0, -3.298e-07, 0.0, -1.0, -3.298e-07, 0.0, -1.0, -3.298e-07, 0.0, 1.71e-07, 0.0, 1.0, 1.71e-07, 0.0, 1.0, 1.71e-07, 0.0, 1.0, 1.71e-07, 0.0, 1.0, -1.0, -3.298e-07, 0.0, -1.0, 0.0, 0.0, -1.0, 0.0, 0.0, -1.0, -3.298e-07, 0.0, 0.9999, 0.0, 0.01025, 1.0, 0.0, 0.005126, 1.0, 0.0, 0.005126, 0.9999, 0.0, 0.01025, 0.9223, 2.662e-07, -0.3865, 0.9223, 2.662e-07, -0.3865, 0.9223, 2.662e-07, -0.3865, 0.9223, 2.662e-07, -0.3865, 1.0, 6.639e-08, 0.0, 1.0, 8.097e-08, -0.003606, 1.0, 8.097e-08, -0.003606, 1.0, 6.639e-08, 0.0, 1.0, 0.0, 0.005126, 1.0, 0.0, 0.0, 1.0, 0.0, 0.0, 1.0, 0.0, 0.005126, 1.0, 8.097e-08, -0.003606, 1.0, 9.556e-08, -0.007211, 1.0, 9.556e-08, -0.007211, 1.0, 8.097e-08, -0.003606, -2.959e-07, 1.0, 2.742e-06, -5.339e-07, 1.0, 4.625e-06, 0.0, 1.0, 5.382e-07, 0.0, 1.0, 2.417e-07, 0.0, 1.0, 2.49e-07, 0.0, 1.0, 2.361e-07, 0.0, 1.0, 2.418e-07, -4.207e-07, 1.0, -1.151e-06, 0.0, 1.0, 2.49e-07, 0.0, 1.0, 2.417e-07, 5.545e-14, 1.0, 4.276e-07, -2.874e-06, 1.0, -1.895e-08, -2.874e-06, 1.0, -1.895e-08, -2.828e-06, 1.0, 5.306e-07, -2.828e-06, 1.0, 5.306e-07, -3.602e-06, 1.0, -1.815e-06, -2.807e-06, 1.0, -2.346e-06, -2.874e-06, 1.0, -1.895e-08, -2.874e-06, 1.0, -1.895e-08, -3.216e-06, 1.0, 3.277e-06, -2.828e-06, 1.0, 5.306e-07, -2.828e-06, 1.0, 5.306e-07, -3.088e-06, 1.0, 3.41e-06, 0.0, 1.0, 2.361e-07, -2.959e-07, 1.0, 2.742e-06, 0.0, 1.0, 5.382e-07, 0.0, 1.0, 2.418e-07, 0.0, 1.0, 3.118e-07, 0.0, 1.0, 3.118e-07, -3.45e-08, 1.0, 3.021e-07, -3.873e-08, 1.0, 3.009e-07, -3.873e-08, 1.0, 3.009e-07, -3.45e-08, 1.0, 3.021e-07, -9.002e-08, 1.0, 2.891e-07, -9.316e-08, 1.0, 2.886e-07, -1.108e-07, 1.0, 2.859e-07, -9.316e-08, 1.0, 2.886e-07, -9.002e-08, 1.0, 2.891e-07, -1.108e-07, 1.0, 2.859e-07, -5.339e-07, 1.0, 4.625e-06, -2.959e-07, 1.0, 2.742e-06, -3.216e-06, 1.0, 3.277e-06, -3.088e-06, 1.0, 3.41e-06, -8.489e-07, 1.0, -2.708e-06, -2.807e-06, 1.0, -2.346e-06, -3.602e-06, 1.0, -1.815e-06, -4.207e-07, 1.0, -1.151e-06, -8.489e-07, 1.0, -2.708e-06, -4.207e-07, 1.0, -1.151e-06, 5.545e-14, 1.0, 4.276e-07, 0.518, 0.8554, -0.001842, 0.518, 0.8554, -0.001842, 0.518, 0.8554, -0.001842, 0.518, 0.8554, -0.001842, -0.7497, 0.6618, 0.002666, -0.7497, 0.6618, 0.002666, -0.7497, 0.6618, 0.002666, -0.7497, 0.6618, 0.002666, 2.482e-08, 0.818, -0.5753, 2.482e-08, 0.818, -0.5753, 2.482e-08, 0.818, -0.5753, 2.482e-08, 0.818, -0.5753, 0.5228, 0.8233, -0.2211, 0.5228, 0.8233, -0.2211, 0.5228, 0.8233, -0.2211, 0.5228, 0.8233, -0.2211, -0.6799, 0.7333, 0.004737, -0.6799, 0.7333, 0.004737, -0.6799, 0.7333, 0.004737, -0.6799, 0.7333, 0.004737, 0.0, 0.8961, 0.4439, 0.0, 0.8961, 0.4439, 0.0, 0.8961, 0.4439, 0.0, 0.8961, 0.4439, -0.6243, 0.7812, 0.001042, -0.6243, 0.7812, 0.001042, -0.6243, 0.7812, 0.001042, -0.6243, 0.7812, 0.001042, 0.5965, 0.8026, -0.000996, 0.5965, 0.8026, -0.000996, 0.5965, 0.8026, -0.000996, 0.5965, 0.8026, -0.000996, 1.73e-08, 2.821e-07, -1.0, 1.73e-08, 2.821e-07, -1.0, 1.73e-08, 2.821e-07, -1.0, 1.73e-08, 2.821e-07, -1.0])] * 3)])

# ---- objects
ob_f = bpy.data.objects.new('f', me_door)

# ---- transforms, parenting, visibility, modifiers, constraints
ob_f.location = (0.0, 0.0, 0.0)
ob_f.color = (0.8, 0.8, 0.8, 1.0)

# ---- collection membership
col_collection.objects.link(ob_f)

# ---- scene / render settings (as saved in the file)
scene.frame_start = 1; scene.frame_end = 250; scene.frame_set(1)
scene.render.engine = 'BLENDER_EEVEE_NEXT'
scene.cycles.use_denoising = False
scene.cycles.samples = 128
scene.cycles.sampling_pattern = 'TABULATED_SOBOL'
scene.cycles.use_adaptive_sampling = False
scene.cycles.use_light_tree = False
scene.view_settings.view_transform = 'Filmic'
bpy.context.view_layer.update()

# ---- added for rendering (the .blend has no active camera and no usable light): camera, sun
cam_auto = bpy.data.cameras.new('AutoCamera')
cam_auto.lens = 50.0
cam_auto.sensor_width = 36.0
cam_auto.clip_end = 1000.0
ob_auto_camera = bpy.data.objects.new('AutoCamera', cam_auto)
scene.collection.objects.link(ob_auto_camera)
ob_auto_camera.location = (4.87098, -5.71568, 6.09052)
ob_auto_camera.rotation_euler = (1.09748, -7.21219e-08, 0.694738)
scene.camera = ob_auto_camera
light_auto_sun = bpy.data.lights.new('AutoSun', 'SUN')
light_auto_sun.energy = 3.0
light_auto_sun.angle = 0.0523599
ob_auto_sun = bpy.data.objects.new('AutoSun', light_auto_sun)
scene.collection.objects.link(ob_auto_sun)
ob_auto_sun.rotation_euler = (0.872665, 0.174533, 0.523599)
bpy.context.view_layer.update()
